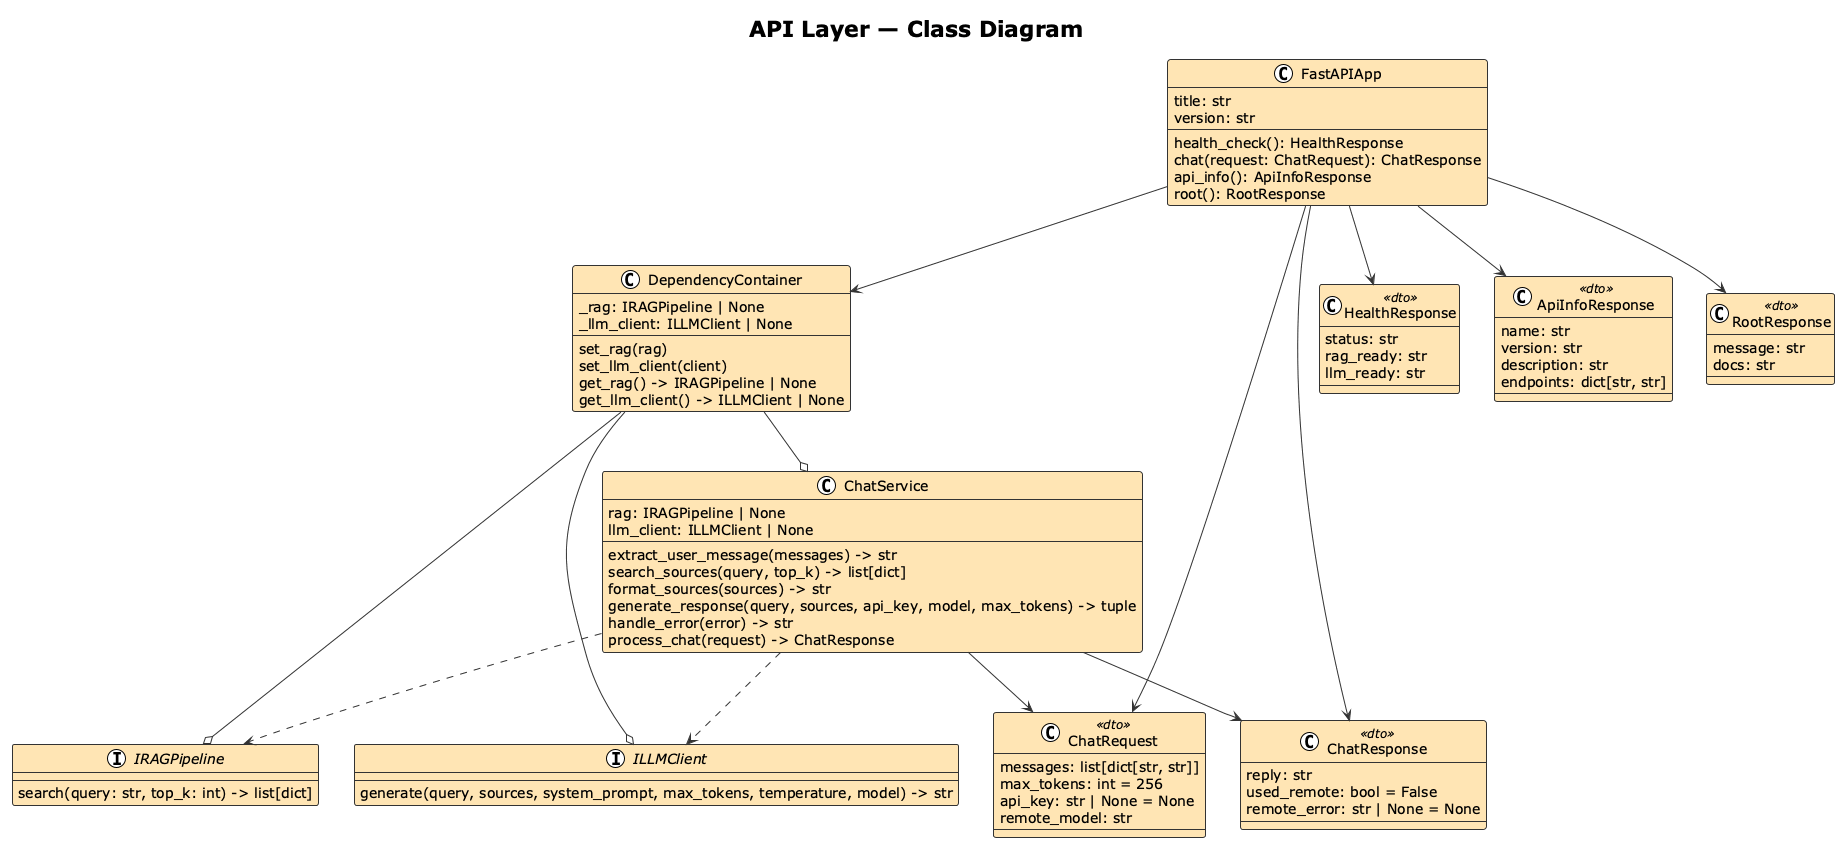

The diagram above was rendered by PlantUML. Its source (embedded in the PNG):
@startuml API_Layer_Class_Diagram

!theme plain
skinparam classBackgroundColor #FFE5B4
skinparam classBorderColor #333333
skinparam arrowColor #333333

title API Layer — Class Diagram

' ============= FastAPI Application =============
class FastAPIApp {
    {field} title: str
    {field} version: str
    --
    {method} health_check(): HealthResponse
    {method} chat(request: ChatRequest): ChatResponse
    {method} api_info(): ApiInfoResponse
    {method} root(): RootResponse
}

' ============= Services =============
class ChatService {
    {field} rag: IRAGPipeline | None
    {field} llm_client: ILLMClient | None
    --
    {method} extract_user_message(messages) -> str
    {method} search_sources(query, top_k) -> list[dict]
    {method} format_sources(sources) -> str
    {method} generate_response(query, sources, api_key, model, max_tokens) -> tuple
    {method} handle_error(error) -> str
    {method} process_chat(request) -> ChatResponse
}

' ============= Dependencies =============
class DependencyContainer {
    {field} _rag: IRAGPipeline | None
    {field} _llm_client: ILLMClient | None
    --
    {method} set_rag(rag)
    {method} set_llm_client(client)
    {method} get_rag() -> IRAGPipeline | None
    {method} get_llm_client() -> ILLMClient | None
}

' ============= Interfaces =============
interface IRAGPipeline {
    {method} search(query: str, top_k: int) -> list[dict]
}

interface ILLMClient {
    {method} generate(query, sources, system_prompt, max_tokens, temperature, model) -> str
}

' ============= Data Transfer Objects =============
class ChatRequest <<dto>> {
    {field} messages: list[dict[str, str]]
    {field} max_tokens: int = 256
    {field} api_key: str | None = None
    {field} remote_model: str
}

class ChatResponse <<dto>> {
    {field} reply: str
    {field} used_remote: bool = False
    {field} remote_error: str | None = None
}

class HealthResponse <<dto>> {
    {field} status: str
    {field} rag_ready: str
    {field} llm_ready: str
}

class ApiInfoResponse <<dto>> {
    {field} name: str
    {field} version: str
    {field} description: str
    {field} endpoints: dict[str, str]
}

class RootResponse <<dto>> {
    {field} message: str
    {field} docs: str
}

' ============= Relationships =============

' FastAPI uses DependencyContainer to resolve dependencies
FastAPIApp --> DependencyContainer

' FastAPI uses DTOs (association)
FastAPIApp --> ChatRequest
FastAPIApp --> ChatResponse
FastAPIApp --> HealthResponse
FastAPIApp --> ApiInfoResponse
FastAPIApp --> RootResponse

' ChatService uses interfaces (dependency)
ChatService ..> IRAGPipeline
ChatService ..> ILLMClient

' ChatService uses DTOs (association)
ChatService --> ChatRequest
ChatService --> ChatResponse

' DependencyContainer manages dependencies
DependencyContainer --o IRAGPipeline
DependencyContainer --o ILLMClient
DependencyContainer --o ChatService

@enduml